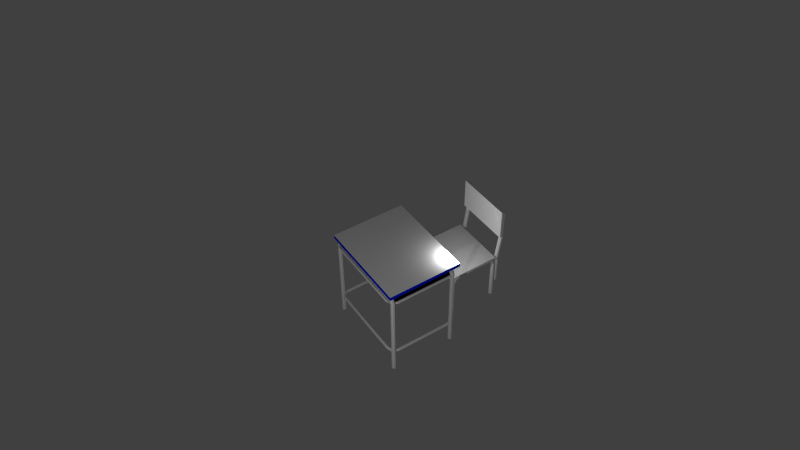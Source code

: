 # Source: CarteraCadera.blend  (saved by Blender 2.79.0; exported with 4.5.12 LTS)
import bpy
from mathutils import Matrix  # noqa: F401  (used for matrix-valued properties, if any)

bpy.ops.wm.read_factory_settings(use_empty=True)
scene = bpy.context.scene
scene.name = 'Scene'

# ---- collections
col_collection_1 = bpy.data.collections.new('Collection 1'); scene.collection.children.link(col_collection_1)

# ---- materials (node trees are filled in below, after node groups)
mat_material_007 = bpy.data.materials.new('Material.007')
mat_material_007.alpha_threshold = 0.0
mat_material_007.use_transparent_shadow = False
mat_material_007.roughness = 0.5
mat_material = bpy.data.materials.new('Material')
mat_material.alpha_threshold = 0.0
mat_material.use_transparent_shadow = False
mat_material.roughness = 0.5
mat_material.specular_intensity = 1.0
mat_material_005 = bpy.data.materials.new('Material.005')
mat_material_005.alpha_threshold = 0.0
mat_material_005.use_transparent_shadow = False
mat_material_005.roughness = 0.5
mat_material_003 = bpy.data.materials.new('Material.003')
mat_material_003.alpha_threshold = 0.0
mat_material_003.use_transparent_shadow = False
mat_material_003.diffuse_color = (0.0, 0.0136, 0.8, 1.0)
mat_material_003.roughness = 0.5
mat_material_003.specular_intensity = 0.0274
mat_material_002 = bpy.data.materials.new('Material.002')
mat_material_002.alpha_threshold = 0.0
mat_material_002.use_transparent_shadow = False
mat_material_002.diffuse_color = (1.0, 1.0, 1.0, 1.0)
mat_material_002.roughness = 0.5
mat_material_002.specular_intensity = 0.06164
mat_material_004 = bpy.data.materials.new('Material.004')
mat_material_004.alpha_threshold = 0.0
mat_material_004.use_transparent_shadow = False
mat_material_004.roughness = 0.5
mat_material_001 = bpy.data.materials.new('Material.001')
mat_material_001.alpha_threshold = 0.0
mat_material_001.use_transparent_shadow = False
mat_material_001.roughness = 0.5

# ---- material node trees

# ---- world
world_world = bpy.data.worlds.new('World'); scene.world = world_world
world_world.color = (0.05088, 0.05088, 0.05088)
world_world.use_sun_shadow = False
world_world.sun_shadow_jitter_overblur = 0.0
world_world.cycles.sampling_method = 'NONE'
world_world.cycles.sample_map_resolution = 256

# ---- cameras
cam_camera = bpy.data.cameras.new('Camera')
cam_camera.clip_end = 100.0
cam_camera.lens = 37.62
cam_camera.sensor_width = 32.29
cam_camera.sensor_height = 18.0
cam_camera.ortho_scale = 7.314
cam_camera.dof.focus_distance = 0.0
cam_camera.dof.aperture_fstop = 128.0

# ---- lights
light_point_001 = bpy.data.lights.new('Point.001', 'POINT')
light_point_001.transmission_factor = 0.0
light_point_001.energy = 100.0
light_point_001.shadow_buffer_clip_start = 0.5
light_point_001.shadow_soft_size = 0.1
light_point_001.shadow_maximum_resolution = 0.006
light_point_001.use_absolute_resolution = True
light_point = bpy.data.lights.new('Point', 'POINT')
light_point.transmission_factor = 0.0
light_point.energy = 1000.0
light_point.shadow_buffer_clip_start = 0.5
light_point.shadow_soft_size = 0.1
light_point.shadow_maximum_resolution = 0.006
light_point.use_absolute_resolution = True
light_point.cycles.use_multiple_importance_sampling = False

# ---- meshes
me_cube_006 = bpy.data.meshes.new('Cube.006')
me_cube_006.from_pydata([(1.796, -2.222, 2.625), (1.845, -2.173, 2.625), (1.845, -2.103, 2.625), (1.796, -2.054, 2.625), (1.726, -2.054, 2.625), (1.677, -2.103, 2.625), (1.726, -2.222, 2.625), (1.677, -2.173, 2.625), (-2.086, -2.103, -1.234), (-2.135, -2.054, -1.234), (-2.086, -2.173, -1.234), (-2.135, -2.222, -1.234), (-2.204, -2.222, -1.234), (-2.254, -2.173, -1.234), (-2.254, -2.103, -1.234), (-2.204, -2.054, -1.234), (1.796, -2.222, -1.234), (1.845, -2.173, -1.234), (1.845, -2.103, -1.234), (1.796, -2.054, -1.234), (1.726, -2.054, -1.234), (1.677, -2.103, -1.234), (1.726, -2.222, -1.234), (1.677, -2.173, -1.234), (-2.086, -2.103, 2.625), (-2.135, -2.054, 2.625), (-2.086, -2.173, 2.625), (-2.135, -2.222, 2.625), (-2.204, -2.222, 2.625), (-2.254, -2.173, 2.625), (-2.254, -2.103, 2.625), (-2.204, -2.054, 2.625), (-2.005, -2.103, 2.766), (-2.039, -2.054, 2.802), (-2.005, -2.173, 2.766), (-2.039, -2.222, 2.802), (-2.086, -2.222, 2.852), (-2.12, -2.173, 2.888), (-2.12, -2.103, 2.888), (-2.086, -2.054, 2.852), (-1.83, -2.103, 2.813), (-1.83, -2.054, 2.862), (-1.83, -2.173, 2.813), (-1.83, -2.222, 2.862), (-1.83, -2.222, 2.932), (-1.83, -2.173, 2.981), (-1.83, -2.103, 2.981), (-1.83, -2.054, 2.932), (1.596, -2.173, 2.766), (1.63, -2.222, 2.802), (1.596, -2.103, 2.766), (1.63, -2.054, 2.802), (1.678, -2.054, 2.852), (1.711, -2.103, 2.888), (1.711, -2.173, 2.888), (1.678, -2.222, 2.852), (1.421, -2.173, 2.813), (1.421, -2.222, 2.862), (1.421, -2.103, 2.813), (1.421, -2.054, 2.862), (1.421, -2.054, 2.932), (1.421, -2.103, 2.981), (1.421, -2.173, 2.981), (1.421, -2.222, 2.932), (1.421, -5.062, -0.3216), (1.421, -5.099, -0.2846), (1.421, -5.099, -0.2322), (1.421, -5.062, -0.1951), (1.421, -5.01, -0.1951), (1.421, -4.973, -0.2322), (1.421, -5.01, -0.3216), (1.421, -4.973, -0.2846), (1.672, -4.985, -0.3216), (1.697, -5.012, -0.2846), (1.697, -5.012, -0.2322), (1.672, -4.985, -0.1951), (1.636, -4.947, -0.1951), (1.611, -4.92, -0.2322), (1.636, -4.947, -0.3216), (1.611, -4.92, -0.2846), (-1.83, -5.062, -0.1951), (-1.83, -5.099, -0.2322), (-1.83, -5.099, -0.2846), (-1.83, -5.062, -0.3216), (-1.83, -5.01, -0.3216), (-1.83, -4.973, -0.2846), (-1.83, -5.01, -0.1951), (-1.83, -4.973, -0.2322), (-2.08, -4.985, -0.1951), (-2.106, -5.012, -0.2322), (-2.106, -5.012, -0.2846), (-2.08, -4.985, -0.3216), (-2.045, -4.947, -0.3216), (-2.019, -4.92, -0.2846), (-2.045, -4.947, -0.1951), (-2.019, -4.92, -0.2322), (-2.196, -4.763, -0.1951), (-2.233, -4.763, -0.2322), (-2.233, -4.763, -0.2846), (-2.196, -4.763, -0.3216), (-2.143, -4.763, -0.3216), (-2.106, -4.763, -0.2846), (-2.143, -4.763, -0.1951), (-2.106, -4.763, -0.2322), (1.698, -2.135, -0.2846), (1.735, -2.135, -0.3217), (1.698, -2.135, -0.2322), (1.735, -2.135, -0.1952), (1.787, -2.135, -0.1951), (1.824, -2.135, -0.2322), (1.824, -2.135, -0.2846), (1.787, -2.135, -0.3217), (-2.196, -2.135, -0.1951), (-2.233, -2.135, -0.2322), (-2.233, -2.135, -0.2846), (-2.196, -2.135, -0.3216), (-2.143, -2.135, -0.3216), (-2.106, -2.135, -0.2846), (-2.143, -2.135, -0.1951), (-2.106, -2.135, -0.2322), (1.698, -4.763, -0.2846), (1.735, -4.763, -0.3216), (1.698, -4.763, -0.2322), (1.735, -4.763, -0.1951), (1.787, -4.763, -0.1951), (1.824, -4.763, -0.2322), (1.824, -4.763, -0.2846), (1.787, -4.763, -0.3216), (1.796, -5.046, 2.625), (1.845, -4.997, 2.625), (1.845, -4.927, 2.625), (1.796, -4.878, 2.625), (1.726, -4.878, 2.625), (1.677, -4.927, 2.625), (1.726, -5.046, 2.625), (1.677, -4.997, 2.625), (-2.086, -4.927, -1.234), (-2.135, -4.878, -1.234), (-2.086, -4.997, -1.234), (-2.135, -5.046, -1.234), (-2.204, -5.046, -1.234), (-2.254, -4.997, -1.234), (-2.254, -4.927, -1.234), (-2.204, -4.878, -1.234), (1.796, -5.046, -1.234), (1.845, -4.997, -1.234), (1.845, -4.927, -1.234), (1.796, -4.878, -1.234), (1.726, -4.878, -1.234), (1.677, -4.927, -1.234), (1.726, -5.046, -1.234), (1.677, -4.997, -1.234), (-2.086, -4.927, 2.625), (-2.135, -4.878, 2.625), (-2.086, -4.997, 2.625), (-2.135, -5.046, 2.625), (-2.204, -5.046, 2.625), (-2.254, -4.997, 2.625), (-2.254, -4.927, 2.625), (-2.204, -4.878, 2.625), (-2.005, -4.927, 2.766), (-2.039, -4.878, 2.802), (-2.005, -4.997, 2.766), (-2.039, -5.046, 2.802), (-2.086, -5.046, 2.852), (-2.12, -4.997, 2.888), (-2.12, -4.927, 2.888), (-2.086, -4.878, 2.852), (-1.83, -4.927, 2.813), (-1.83, -4.878, 2.862), (-1.83, -4.997, 2.813), (-1.83, -5.046, 2.862), (-1.83, -5.046, 2.932), (-1.83, -4.997, 2.981), (-1.83, -4.927, 2.981), (-1.83, -4.878, 2.932), (1.596, -4.997, 2.766), (1.63, -5.046, 2.802), (1.596, -4.927, 2.766), (1.63, -4.878, 2.802), (1.678, -4.878, 2.852), (1.711, -4.927, 2.888), (1.711, -4.997, 2.888), (1.678, -5.046, 2.852), (1.421, -4.997, 2.813), (1.421, -5.046, 2.862), (1.421, -4.927, 2.813), (1.421, -4.878, 2.862), (1.421, -4.878, 2.932), (1.421, -4.927, 2.981), (1.421, -4.997, 2.981), (1.421, -5.046, 2.932), (-2.121, -2.135, 2.576), (-2.149, -2.135, 2.604), (-2.121, -2.135, 2.535), (-2.149, -2.135, 2.507), (-2.19, -2.135, 2.507), (-2.218, -2.135, 2.535), (-2.218, -2.135, 2.576), (-2.19, -2.135, 2.604), (1.781, -2.135, 2.507), (1.81, -2.135, 2.535), (1.81, -2.135, 2.576), (1.781, -2.135, 2.604), (1.741, -2.135, 2.604), (1.712, -2.135, 2.576), (1.741, -2.135, 2.507), (1.712, -2.135, 2.535)], [], [(5, 7, 48, 50), (8, 10, 11, 12, 13, 14, 15, 9), (23, 21, 20, 19, 18, 17, 16, 22), (26, 24, 32, 34), (12, 11, 27, 28), (9, 15, 31, 25), (23, 22, 6, 7), (18, 19, 3, 2), (17, 18, 2, 1), (11, 10, 26, 27), (15, 14, 30, 31), (21, 23, 7, 5), (16, 17, 1, 0), (20, 21, 5, 4), (10, 8, 24, 26), (14, 13, 29, 30), (13, 12, 28, 29), (22, 16, 0, 6), (19, 20, 4, 3), (8, 9, 25, 24), (32, 33, 41, 40), (31, 30, 38, 39), (27, 26, 34, 35), (25, 31, 39, 33), (28, 27, 35, 36), (29, 28, 36, 37), (24, 25, 33, 32), (30, 29, 37, 38), (38, 37, 45, 46), (34, 32, 40, 42), (39, 38, 46, 47), (35, 34, 42, 43), (33, 39, 47, 41), (36, 35, 43, 44), (37, 36, 44, 45), (48, 49, 57, 56), (0, 1, 54, 55), (4, 5, 50, 51), (6, 0, 55, 49), (3, 4, 51, 52), (2, 3, 52, 53), (7, 6, 49, 48), (1, 2, 53, 54), (54, 53, 61, 62), (50, 48, 56, 58), (55, 54, 62, 63), (51, 50, 58, 59), (49, 55, 63, 57), (52, 51, 59, 60), (53, 52, 60, 61), (63, 44, 43, 57), (63, 62, 45, 44), (42, 56, 57, 43), (41, 59, 58, 40), (47, 60, 59, 41), (60, 47, 46, 61), (61, 46, 45, 62), (40, 58, 56, 42), (77, 79, 71, 69), (125, 124, 75, 74), (94, 88, 80, 86), (92, 93, 85, 84), (127, 126, 73, 72), (121, 127, 72, 78), (126, 125, 74, 73), (64, 83, 84, 70), (85, 71, 70, 84), (123, 122, 77, 76), (91, 92, 84, 83), (72, 73, 65, 64), (66, 81, 82, 65), (76, 77, 69, 68), (120, 121, 78, 79), (90, 91, 83, 82), (79, 78, 70, 71), (80, 67, 68, 86), (75, 76, 68, 67), (124, 123, 76, 75), (100, 101, 93, 92), (99, 100, 92, 91), (89, 90, 82, 81), (93, 95, 87, 85), (97, 98, 90, 89), (103, 102, 94, 95), (88, 89, 81, 80), (98, 99, 91, 90), (105, 111, 127, 121), (102, 96, 88, 94), (114, 115, 99, 98), (95, 94, 86, 87), (96, 97, 89, 88), (119, 118, 102, 103), (108, 107, 123, 124), (104, 105, 121, 120), (87, 69, 71, 85), (78, 72, 64, 70), (67, 80, 81, 66), (74, 75, 67, 66), (64, 65, 82, 83), (73, 74, 66, 65), (86, 68, 69, 87), (119, 117, 116, 115, 114, 113, 112, 118), (109, 108, 124, 125), (122, 120, 79, 77), (115, 116, 100, 99), (118, 112, 96, 102), (101, 103, 95, 93), (104, 106, 107, 108, 109, 110, 111, 105), (106, 104, 120, 122), (112, 113, 97, 96), (111, 110, 126, 127), (117, 119, 103, 101), (107, 106, 122, 123), (110, 109, 125, 126), (116, 117, 101, 100), (113, 114, 98, 97), (133, 135, 176, 178), (136, 138, 139, 140, 141, 142, 143, 137), (151, 149, 148, 147, 146, 145, 144, 150), (154, 152, 160, 162), (140, 139, 155, 156), (137, 143, 159, 153), (151, 150, 134, 135), (146, 147, 131, 130), (145, 146, 130, 129), (139, 138, 154, 155), (143, 142, 158, 159), (149, 151, 135, 133), (144, 145, 129, 128), (148, 149, 133, 132), (138, 136, 152, 154), (142, 141, 157, 158), (141, 140, 156, 157), (150, 144, 128, 134), (147, 148, 132, 131), (136, 137, 153, 152), (160, 161, 169, 168), (159, 158, 166, 167), (155, 154, 162, 163), (153, 159, 167, 161), (156, 155, 163, 164), (157, 156, 164, 165), (152, 153, 161, 160), (158, 157, 165, 166), (166, 165, 173, 174), (162, 160, 168, 170), (167, 166, 174, 175), (163, 162, 170, 171), (161, 167, 175, 169), (164, 163, 171, 172), (165, 164, 172, 173), (176, 177, 185, 184), (128, 129, 182, 183), (132, 133, 178, 179), (134, 128, 183, 177), (131, 132, 179, 180), (130, 131, 180, 181), (135, 134, 177, 176), (129, 130, 181, 182), (182, 181, 189, 190), (178, 176, 184, 186), (183, 182, 190, 191), (179, 178, 186, 187), (177, 183, 191, 185), (180, 179, 187, 188), (181, 180, 188, 189), (191, 172, 171, 185), (191, 190, 173, 172), (170, 184, 185, 171), (169, 187, 186, 168), (175, 188, 187, 169), (188, 175, 174, 189), (189, 174, 173, 190), (168, 186, 184, 170), (192, 194, 195, 196, 197, 198, 199, 193), (207, 205, 204, 203, 202, 201, 200, 206)])
me_cube_006.polygons.foreach_set('material_index', [1, 1, 1, 1, 1, 1, 1, 1, 1, 1, 1, 1, 1, 1, 1, 1, 1, 1, 1, 1, 1, 1, 1, 1, 1, 1, 1, 1, 1, 1, 1, 1, 1, 1, 1, 1, 1, 1, 1, 1, 1, 1, 1, 1, 1, 1, 1, 1, 1, 1, 1, 1, 1, 1, 1, 1, 1, 1, 1, 1, 1, 1, 1, 1, 1, 1, 1, 1, 1, 1, 1, 1, 1, 1, 1, 1, 1, 1, 1, 1, 1, 1, 1, 1, 1, 1, 1, 1, 1, 1, 1, 1, 1, 1, 1, 1, 1, 1, 1, 1, 1, 1, 1, 1, 1, 1, 1, 1, 1, 1, 1, 1, 1, 1, 1, 1, 1, 1, 1, 1, 1, 1, 1, 1, 1, 1, 1, 1, 1, 1, 1, 1, 1, 1, 1, 1, 1, 1, 1, 1, 1, 1, 1, 1, 1, 1, 1, 1, 1, 1, 1, 1, 1, 1, 1, 1, 1, 1, 1, 1, 1, 1, 1, 1, 1, 1, 1, 1, 1, 1, 1, 1, 1, 1, 1, 1])
_uv = me_cube_006.uv_layers.new(name='UVMap')
_uv.uv.foreach_set('vector', [6.1, 53.75, 6.1, 57.27, -2.108, 57.27, -2.108, 53.75, -41.24, -13.27, -41.24, -9.75, -43.73, -7.264, -47.25, -7.264, -49.73, -9.75, -49.73, -13.27, -47.25, -15.75, -43.73, -15.75, -65.57, -7.264, -68.06, -9.75, -68.06, -13.27, -65.57, -15.75, -62.05, -15.75, -59.57, -13.27, -59.57, -9.75, -62.05, -7.264, 4.469, 16.29, 7.984, 16.29, 7.984, 24.49, 4.469, 24.49, -89.79, -15.75, -86.27, -15.75, -86.27, 179.2, -89.79, 179.2, -102.4, -15.75, -98.85, -15.75, -98.85, 179.2, -102.4, 179.2, -182.0, -15.75, -178.5, -15.75, -178.5, 179.2, -182.0, 179.2, -169.4, -15.75, -165.9, -15.75, -165.9, 179.2, -169.4, 179.2, -186.2, -15.75, -182.7, -15.75, -182.7, 179.2, -186.2, 179.2, -119.1, -15.75, -115.6, -15.75, -115.6, 179.2, -119.1, 179.2, -152.7, -15.75, -149.1, -15.75, -149.1, 179.2, -152.7, 179.2, -98.17, -15.75, -94.66, -15.75, -94.66, 179.2, -98.17, 179.2, 162.6, -198.2, 166.1, -198.2, 166.0, -3.204, 162.5, -3.205, -165.2, -15.75, -161.7, -15.75, -161.7, 179.2, -165.2, 179.2, -85.6, -15.75, -82.08, -15.75, -82.08, 179.2, -85.6, 179.2, -161.0, -15.75, -157.5, -15.75, -157.5, 179.2, -161.0, 179.2, 175.2, -198.2, 178.7, -198.2, 178.7, -3.205, 175.2, -3.205, 166.8, -198.2, 170.4, -198.2, 170.3, -3.222, 166.8, -3.223, 183.6, -198.2, 187.1, -198.2, 187.1, -3.215, 183.6, -3.215, -127.5, -15.75, -124.0, -15.75, -124.0, 179.2, -127.5, 179.2, -54.75, 31.05, -55.88, 27.72, -44.88, 27.72, -45.57, 31.17, -4.726, -2.222, -1.395, -3.345, -1.395, 11.58, -4.807, 10.73, -76.63, 37.32, -73.32, 38.51, -73.2, 46.71, -76.63, 47.49, -60.77, 14.73, -57.65, 13.12, -57.65, 26.07, -60.97, 24.9, -73.13, 13.12, -70.01, 14.73, -69.81, 24.9, -73.13, 26.07, -73.13, -2.481, -69.8, -1.358, -69.72, 11.6, -73.13, 12.44, -6.471, 31.1, -3.161, 29.92, -3.161, 40.09, -6.589, 39.31, -0.7196, -3.345, 2.796, -3.345, 2.796, 11.58, -0.7196, 11.58, -40.57, -8.045, -40.57, -11.56, -25.17, -11.56, -25.17, -8.045, -40.57, 44.41, -40.57, 40.9, -31.4, 40.9, -31.4, 44.41, -39.5, -4.021, -40.57, -7.37, -25.17, -7.37, -25.92, -3.937, 0.9899, 30.55, 2.12, 27.22, 11.29, 27.11, 11.99, 30.55, -22.95, 16.02, -24.49, 12.86, -10.92, 12.86, -11.96, 16.22, -24.49, 4.12, -22.95, 0.9607, -11.96, 0.7631, -10.92, 4.12, -24.49, -4.02, -23.42, -7.369, -9.848, -7.453, -9.091, -4.02, -46.01, 23.72, -44.88, 27.04, -55.88, 27.04, -55.18, 23.6, -40.49, -2.139, -37.16, -3.262, -37.16, 11.66, -40.57, 10.82, -72.52, 37.32, -69.21, 38.51, -69.1, 46.71, -72.52, 47.49, -6.394, 17.9, -3.273, 16.29, -3.273, 29.24, -6.589, 28.07, -77.22, 13.12, -74.1, 14.73, -73.9, 24.9, -77.22, 26.07, -69.04, -2.481, -65.71, -1.358, -65.63, 11.6, -69.04, 12.44, -60.85, 27.93, -57.54, 26.75, -57.54, 36.92, -60.97, 36.14, 3.471, -3.345, 6.986, -3.345, 6.986, 11.58, 3.471, 11.58, 6.986, -15.75, 6.986, -12.24, -8.415, -12.24, -8.415, -15.75, -57.54, 41.79, -57.54, 45.3, -66.71, 45.3, -66.71, 41.79, -62.89, -6.505, -61.82, -3.156, -77.22, -3.156, -76.46, -6.589, -29.57, 26.28, -30.7, 29.61, -39.88, 29.72, -40.57, 26.28, -12.46, 9.026, -10.92, 12.19, -24.49, 12.19, -23.45, 8.828, -26.99, 12.34, -28.54, 15.5, -39.53, 15.69, -40.57, 12.34, -9.091, -3.345, -10.16, 0.004042, -23.74, 0.08786, -24.49, -3.345, 177.1, 63.06, 12.86, 63.06, 12.86, 59.54, 177.1, 59.54, 177.1, 26.02, 177.1, 29.54, 12.86, 29.53, 12.86, 26.02, 12.86, 21.83, 177.1, 21.83, 177.1, 25.34, 12.86, 25.34, 12.86, 46.97, 177.1, 46.97, 177.1, 50.49, 12.86, 50.49, 12.86, 51.16, 177.1, 51.16, 177.1, 54.68, 12.86, 54.68, 177.1, 37.92, 12.86, 37.92, 12.86, 34.4, 177.1, 34.4, 177.1, 16.96, 12.86, 16.96, 12.86, 13.45, 177.1, 13.45, 12.86, 5.067, 177.1, 5.067, 177.1, 8.582, 12.86, 8.582, -45.94, 60.42, -45.94, 63.07, -55.88, 63.07, -55.88, 60.42, 11.99, 31.23, 11.13, 33.73, -1.477, 33.8, -2.108, 31.23, -39.4, 36.9, -40.57, 34.52, -27.31, 34.52, -28.09, 37.05, -55.88, 51.2, -55.03, 48.69, -45.09, 48.61, -44.56, 51.2, -42.63, 31.91, -41.78, 34.41, -55.88, 34.41, -55.25, 31.84, -13.1, 40.7, -11.88, 43.05, -24.49, 43.05, -23.62, 40.55, -10.4, 23.48, -10.4, 26.12, -24.49, 26.12, -24.49, 23.48, 170.7, 81.79, 12.86, 81.58, 12.86, 78.83, 170.7, 79.03, 12.86, 75.19, 170.7, 75.4, 170.7, 78.15, 12.86, 77.95, -13.98, 55.04, -14.86, 57.54, -23.9, 57.62, -24.49, 55.04, -76.63, 36.64, -75.46, 34.27, -64.15, 34.12, -63.37, 36.64, -42.06, 20.4, -41.24, 22.92, -55.88, 22.92, -55.31, 20.34, 170.7, 70.88, 12.86, 70.68, 12.86, 67.92, 170.7, 68.13, -13.18, 49.11, -14.03, 51.62, -23.97, 51.71, -24.49, 49.11, -46.25, 54.62, -45.36, 57.12, -55.88, 57.12, -55.28, 54.54, -24.49, 22.8, -23.68, 20.28, -10.42, 20.22, -9.861, 22.8, -62.06, 48.25, -61.21, 50.76, -72.52, 50.76, -72.0, 48.17, 12.86, 82.46, 170.7, 82.47, 170.7, 85.22, 12.86, 85.22, 11.15, 34.47, 9.984, 36.85, -1.329, 37.0, -2.108, 34.47, -11.88, 37.37, -13.1, 39.72, -23.62, 39.87, -24.49, 37.37, -2.786, 55.04, -3.674, 57.54, -12.71, 57.62, -13.3, 55.04, 10.5, 37.68, 9.28, 40.03, -1.234, 40.18, -2.108, 37.68, -40.57, 19.02, -40.57, 16.37, -25.94, 16.37, -25.94, 19.02, -40.57, 61.72, -40.57, 59.07, -30.63, 59.07, -30.63, 61.72, -26.48, 22.95, -26.48, 25.6, -40.57, 25.6, -40.57, 22.95, -30.94, 55.9, -30.05, 58.39, -40.57, 58.39, -39.98, 55.81, -39.76, 22.21, -40.57, 19.69, -25.94, 19.69, -26.5, 22.28, -62.53, 30.87, -63.39, 33.38, -76.0, 33.44, -76.63, 30.87, 145.6, 122.8, 145.6, 125.4, 12.86, 125.4, 12.86, 122.8, -29.18, 37.87, -27.96, 40.22, -40.57, 40.22, -39.7, 37.72, 145.6, 116.1, 145.6, 118.8, 12.86, 118.8, 12.86, 116.1, -1.262, 50.27, -2.108, 47.76, 9.205, 47.76, 8.679, 50.36, -11.25, 30.99, -10.4, 33.49, -24.49, 33.49, -23.86, 30.92, 145.6, 136.1, 145.6, 138.7, 12.86, 138.7, 12.86, 136.1, 145.6, 99.51, 145.6, 102.2, 12.86, 102.2, 12.86, 99.51, 145.6, 102.8, 145.6, 105.5, 12.86, 105.5, 12.86, 102.8, 12.86, 89.33, 170.7, 89.33, 170.7, 92.08, 12.86, 92.08, -12.4, 34.32, -11.24, 36.7, -24.49, 36.7, -23.71, 34.17, 170.7, 74.52, 12.86, 74.31, 12.86, 71.56, 170.7, 71.76, -41.24, 17.07, -42.06, 19.59, -55.31, 19.66, -55.88, 17.07, 170.7, 92.76, 170.7, 95.51, 12.86, 95.51, 12.86, 92.76, -9.861, 16.89, -9.861, 19.54, -24.49, 19.54, -24.49, 16.89, 12.86, 85.9, 170.7, 85.9, 170.7, 88.65, 12.86, 88.65, 1.922, 16.29, 3.794, 18.16, 3.794, 20.81, 1.922, 22.68, -0.7257, 22.68, -2.598, 20.81, -2.598, 18.16, -0.7257, 16.29, 145.6, 126.1, 145.6, 128.7, 12.86, 128.7, 12.86, 126.1, -3.247, 63.53, -3.247, 66.18, -12.28, 66.18, -12.28, 63.53, 145.6, 132.7, 145.6, 135.4, 12.86, 135.4, 12.86, 132.7, 145.6, 146.0, 145.6, 148.7, 12.86, 148.7, 12.86, 146.0, -31.53, 65.0, -31.53, 67.65, -40.57, 67.65, -40.57, 65.0, -57.05, 2.038, -57.05, -0.609, -55.18, -2.481, -52.53, -2.481, -50.66, -0.609, -50.66, 2.038, -52.53, 3.91, -55.18, 3.91, 145.6, 119.5, 145.6, 122.1, 12.86, 122.1, 12.86, 119.5, 145.6, 142.7, 145.6, 145.4, 12.86, 145.4, 12.86, 142.7, 145.6, 106.2, 145.6, 108.8, 12.86, 108.8, 12.86, 106.2, 145.6, 129.4, 145.6, 132.1, 12.86, 132.1, 12.86, 129.4, 145.6, 109.5, 145.6, 112.1, 12.86, 112.1, 12.86, 109.5, 145.6, 112.8, 145.6, 115.5, 12.86, 115.5, 12.86, 112.8, 145.6, 96.19, 145.6, 98.84, 12.86, 98.84, 12.86, 96.19, 145.6, 139.4, 145.6, 142.0, 12.86, 142.0, 12.86, 139.4, -64.32, 54.1, -64.32, 57.61, -72.52, 57.61, -72.52, 54.1, -50.41, -13.27, -50.41, -9.75, -52.89, -7.264, -56.41, -7.264, -58.89, -9.75, -58.89, -13.27, -56.41, -15.75, -52.89, -15.75, -77.22, -9.75, -77.22, -13.27, -74.73, -15.75, -71.22, -15.75, -68.73, -13.27, -68.73, -9.75, -71.22, -7.264, -74.73, -7.264, -6.589, 40.76, -3.074, 40.76, -3.074, 48.97, -6.589, 48.97, -106.6, -15.75, -103.0, -15.75, -103.0, 179.2, -106.6, 179.2, -93.98, -15.75, -90.47, -15.75, -90.47, 179.2, -93.98, 179.2, -156.8, -15.75, -153.3, -15.75, -153.3, 179.2, -156.8, 179.2, -140.1, -15.75, -136.6, -15.75, -136.6, 179.2, -140.1, 179.2, 179.4, -198.2, 182.9, -198.2, 182.9, -3.215, 179.4, -3.215, -135.9, -15.75, -132.4, -15.75, -132.4, 179.2, -135.9, 179.2, -131.7, -15.75, -128.2, -15.75, -128.2, 179.2, -131.7, 179.2, -81.41, -15.75, -77.89, -15.75, -77.89, 179.2, -81.41, 179.2, 171.0, -198.2, 174.5, -198.2, 174.5, -3.205, 171.0, -3.205, -144.3, -15.75, -140.8, -15.75, -140.8, 179.2, -144.3, 179.2, -110.7, -15.75, -107.2, -15.75, -107.2, 179.2, -110.7, 179.2, -114.9, -15.75, -111.4, -15.75, -111.4, 179.2, -114.9, 179.2, -148.5, -15.75, -144.9, -15.75, -144.9, 179.2, -148.5, 179.2, -177.8, -15.75, -174.3, -15.75, -174.3, 179.2, -177.8, 179.2, -173.6, -15.75, -170.1, -15.75, -170.1, 179.2, -173.6, 179.2, -123.3, -15.75, -119.8, -15.75, -119.8, 179.2, -123.3, 179.2, -55.92, 7.915, -57.05, 4.586, -46.06, 4.586, -46.75, 8.032, -32.31, -2.139, -28.98, -3.262, -28.98, 11.66, -32.4, 10.82, -51.77, 35.09, -48.46, 36.27, -48.35, 44.48, -51.77, 45.26, -68.75, 14.73, -65.63, 13.12, -65.63, 26.07, -68.95, 24.9, -64.96, 13.12, -61.83, 14.73, -61.64, 24.9, -64.96, 26.07, -77.22, -2.481, -73.89, -1.358, -73.81, 11.6, -77.22, 12.44, -55.76, 36.27, -52.45, 35.09, -52.45, 45.26, -55.88, 44.48, -44.76, -6.589, -41.24, -6.589, -41.24, 8.335, -44.76, 8.335, -40.57, -12.24, -40.57, -15.75, -25.17, -15.75, -25.17, -12.24, -66.71, 41.11, -66.71, 37.59, -57.54, 37.59, -57.54, 41.11, -23.42, -8.212, -24.49, -11.56, -9.091, -11.56, -9.848, -8.128, -40.57, 33.84, -39.44, 30.51, -30.27, 30.4, -29.57, 33.84, -53.28, 16.2, -54.82, 13.04, -41.24, 13.04, -42.29, 16.4, -24.49, 8.153, -22.95, 4.993, -11.96, 4.796, -10.92, 8.153, -8.415, -4.02, -7.346, -7.369, 6.229, -7.453, 6.986, -4.02, -14.63, 26.92, -13.5, 30.25, -24.49, 30.25, -23.8, 26.8, -36.4, -2.139, -33.07, -3.262, -33.07, 11.66, -36.48, 10.82, -47.67, 35.09, -44.36, 36.27, -44.24, 44.48, -47.67, 45.26, 8.864, 15.09, 11.99, 13.48, 11.99, 26.43, 8.669, 25.26, 8.669, -0.1523, 11.79, 1.465, 11.99, 11.63, 8.669, 12.8, -61.14, -2.481, -57.81, -1.358, -57.73, 11.6, -61.14, 12.44, -10.12, 1.948, -6.814, 0.7631, -6.814, 10.94, -10.24, 10.16, 8.669, -15.75, 12.18, -15.75, 12.18, -0.8276, 8.669, -0.8275, -9.091, -15.75, -9.091, -12.24, -24.49, -12.24, -24.49, -15.75, 7.066, 40.85, 7.066, 44.37, -2.108, 44.37, -2.108, 40.85, -46.81, -6.505, -45.74, -3.156, -61.14, -3.156, -60.38, -6.589, -65.63, 26.75, -66.76, 30.08, -75.93, 30.19, -76.63, 26.75, -42.79, 9.207, -41.24, 12.37, -54.82, 12.37, -53.78, 9.01, 6.986, 12.25, 5.445, 15.41, -5.548, 15.61, -6.589, 12.25, 6.986, -11.56, 5.917, -8.212, -7.658, -8.128, -8.415, -11.56, 177.1, 67.25, 12.86, 67.25, 12.86, 63.73, 177.1, 63.73, 177.1, 30.21, 177.1, 33.73, 12.86, 33.73, 12.86, 30.21, 12.86, 17.64, 177.1, 17.64, 177.1, 21.15, 12.86, 21.15, 12.86, 42.78, 177.1, 42.78, 177.1, 46.3, 12.86, 46.3, 12.86, 55.35, 177.1, 55.35, 177.1, 58.87, 12.86, 58.87, 177.1, 42.11, 12.86, 42.11, 12.86, 38.59, 177.1, 38.59, 177.1, 12.77, 12.86, 12.77, 12.86, 9.258, 177.1, 9.258, 12.86, 0.8765, 177.1, 0.8761, 177.1, 4.392, 12.86, 4.392, 2.826, 67.3, 2.826, 69.34, 1.381, 70.79, -0.663, 70.79, -2.108, 69.34, -2.108, 67.3, -0.663, 65.85, 1.381, 65.85, -29.41, 69.93, -30.86, 68.49, -30.86, 66.44, -29.41, 65.0, -27.37, 65.0, -25.92, 66.44, -25.92, 68.49, -27.37, 69.93])
me_cube_006.materials.append(mat_material_007)
me_cube_006.materials.append(mat_material)
me_cube_006.use_remesh_preserve_volume = False
me_cube_006.use_remesh_preserve_attributes = False
me_cube_006.use_mirror_vertex_groups = False
me_cube_006.update()
me_cube_005 = bpy.data.meshes.new('Cube.005')
me_cube_005.from_pydata([(1.781, -4.763, 2.507), (1.81, -4.763, 2.535), (1.81, -4.763, 2.576), (1.781, -4.763, 2.604), (1.741, -4.763, 2.604), (1.712, -4.763, 2.576), (1.741, -4.763, 2.507), (1.712, -4.763, 2.535), (-2.121, -2.135, 2.576), (-2.149, -2.135, 2.604), (-2.121, -2.135, 2.535), (-2.149, -2.135, 2.507), (-2.19, -2.135, 2.507), (-2.218, -2.135, 2.535), (-2.218, -2.135, 2.576), (-2.19, -2.135, 2.604), (1.781, -2.135, 2.507), (1.81, -2.135, 2.535), (1.81, -2.135, 2.576), (1.781, -2.135, 2.604), (1.741, -2.135, 2.604), (1.712, -2.135, 2.576), (1.741, -2.135, 2.507), (1.712, -2.135, 2.535), (-2.121, -4.763, 2.576), (-2.149, -4.763, 2.604), (-2.121, -4.763, 2.535), (-2.149, -4.763, 2.507), (-2.19, -4.763, 2.507), (-2.218, -4.763, 2.535), (-2.218, -4.763, 2.576), (-2.19, -4.763, 2.604), (-2.029, -4.93, 2.576), (-2.049, -4.951, 2.604), (-2.029, -4.93, 2.535), (-2.049, -4.951, 2.507), (-2.076, -4.98, 2.507), (-2.096, -5.001, 2.535), (-2.096, -5.001, 2.576), (-2.076, -4.98, 2.604), (-1.83, -4.987, 2.576), (-1.83, -5.016, 2.604), (-1.83, -4.987, 2.535), (-1.83, -5.016, 2.507), (-1.83, -5.056, 2.507), (-1.83, -5.085, 2.535), (-1.83, -5.085, 2.576), (-1.83, -5.056, 2.604), (1.62, -4.93, 2.535), (1.64, -4.951, 2.507), (1.62, -4.93, 2.576), (1.64, -4.951, 2.604), (1.668, -4.98, 2.604), (1.687, -5.001, 2.576), (1.687, -5.001, 2.535), (1.668, -4.98, 2.507), (1.421, -4.987, 2.535), (1.421, -5.016, 2.507), (1.421, -4.987, 2.576), (1.421, -5.016, 2.604), (1.421, -5.056, 2.604), (1.421, -5.085, 2.576), (1.421, -5.085, 2.535), (1.421, -5.056, 2.507)], [], [(5, 7, 48, 50), (26, 24, 32, 34), (12, 11, 27, 28), (9, 15, 31, 25), (23, 22, 6, 7), (18, 19, 3, 2), (17, 18, 2, 1), (11, 10, 26, 27), (15, 14, 30, 31), (21, 23, 7, 5), (16, 17, 1, 0), (20, 21, 5, 4), (10, 8, 24, 26), (14, 13, 29, 30), (13, 12, 28, 29), (22, 16, 0, 6), (19, 20, 4, 3), (8, 9, 25, 24), (32, 33, 41, 40), (31, 30, 38, 39), (27, 26, 34, 35), (25, 31, 39, 33), (28, 27, 35, 36), (29, 28, 36, 37), (24, 25, 33, 32), (30, 29, 37, 38), (38, 37, 45, 46), (34, 32, 40, 42), (39, 38, 46, 47), (35, 34, 42, 43), (33, 39, 47, 41), (36, 35, 43, 44), (37, 36, 44, 45), (48, 49, 57, 56), (0, 1, 54, 55), (4, 5, 50, 51), (6, 0, 55, 49), (3, 4, 51, 52), (2, 3, 52, 53), (7, 6, 49, 48), (1, 2, 53, 54), (54, 53, 61, 62), (50, 48, 56, 58), (55, 54, 62, 63), (51, 50, 58, 59), (49, 55, 63, 57), (52, 51, 59, 60), (53, 52, 60, 61), (63, 44, 43, 57), (63, 62, 45, 44), (42, 56, 57, 43), (41, 59, 58, 40), (47, 60, 59, 41), (60, 47, 46, 61), (61, 46, 45, 62), (40, 58, 56, 42)])
_uv = me_cube_005.uv_layers.new(name='UVMap')
_uv.uv.foreach_set('vector', [-3.247, 66.86, -3.247, 68.9, -12.86, 68.9, -12.86, 66.86, -2.892, 49.66, -2.892, 51.71, -12.5, 51.71, -12.5, 49.66, 137.6, 197.0, 137.5, 199.2, 12.86, 199.2, 12.87, 197.0, 9.757, 194.1, 9.753, 196.3, -114.9, 196.3, -114.9, 194.1, 137.6, 179.9, 137.5, 182.1, 12.86, 182.1, 12.87, 179.9, 137.6, 194.1, 137.5, 196.3, 12.86, 196.3, 12.87, 194.1, 9.758, 179.9, 9.753, 182.1, -114.9, 182.1, -114.9, 179.9, 137.6, 191.3, 137.5, 193.5, 12.86, 193.5, 12.87, 191.3, 137.6, 185.6, 137.5, 187.8, 12.86, 187.8, 12.87, 185.6, 9.757, 191.3, 9.753, 193.5, -114.9, 193.5, -114.9, 191.3, 9.758, 188.4, 9.753, 190.6, -114.9, 190.6, -114.9, 188.4, 137.6, 182.7, 137.5, 184.9, 12.86, 184.9, 12.87, 182.7, 9.757, 197.0, 9.753, 199.2, -114.9, 199.2, -114.9, 197.0, 9.757, 182.7, 9.753, 184.9, -114.9, 184.9, -114.9, 182.7, 9.758, 185.6, 9.753, 187.8, -114.9, 187.8, -114.9, 185.6, 137.6, 177.0, 137.5, 179.2, 12.86, 179.2, 12.87, 177.0, 137.6, 174.2, 137.5, 176.3, 12.86, 176.3, 12.87, 174.1, 137.6, 188.4, 137.5, 190.6, 12.86, 190.6, 12.87, 188.4, -71.87, 65.46, -72.52, 63.52, -60.99, 63.52, -61.4, 65.53, -27.71, 53.21, -27.05, 55.14, -40.57, 55.14, -40.09, 53.15, -13.74, 66.21, -14.42, 68.14, -24.03, 68.2, -24.49, 66.21, -29.14, 62.51, -28.2, 64.32, -40.57, 64.32, -39.9, 62.39, 10.26, 60.57, 9.317, 62.38, -1.436, 62.5, -2.108, 60.57, -42.36, 51.88, -43.02, 53.81, -55.39, 53.86, -55.88, 51.88, -45.81, 66.49, -45.12, 68.41, -55.88, 68.41, -55.42, 66.42, -27.05, 50.43, -27.05, 52.48, -40.57, 52.48, -40.57, 50.43, -2.108, 47.09, -2.108, 45.04, 11.99, 45.04, 11.99, 47.09, -72.52, 70.91, -72.52, 68.87, -62.05, 68.87, -62.05, 70.91, -39.94, 47.03, -40.57, 45.09, -26.47, 45.09, -26.9, 47.09, -55.88, 65.75, -55.23, 63.81, -44.75, 63.75, -44.34, 65.75, -1.206, 59.78, -2.108, 57.94, 10.93, 57.94, 10.33, 59.9, -55.88, 59.75, -54.97, 57.91, -43.44, 57.79, -42.84, 59.75, -24.49, 48.44, -23.86, 46.49, -10.83, 46.44, -10.4, 48.44, 8.776, 63.24, 9.427, 65.18, -2.108, 65.18, -1.699, 63.18, -59.67, 51.49, -59.01, 53.42, -72.52, 53.42, -72.04, 51.44, -31.53, 68.32, -32.22, 70.25, -41.83, 70.31, -42.29, 68.32, -13.07, 61.05, -12.12, 62.86, -24.49, 62.86, -23.82, 60.93, -60.15, 60.92, -61.1, 62.73, -71.85, 62.85, -72.52, 60.92, -10.98, 52.38, -11.64, 54.32, -24.01, 54.37, -24.49, 52.38, -62.45, 66.27, -61.77, 68.19, -72.52, 68.19, -72.06, 66.2, 11.41, 51.03, 11.41, 53.08, -2.108, 53.08, -2.108, 51.03, -10.4, 43.72, -10.4, 45.76, -24.49, 45.76, -24.49, 43.72, -14.02, 68.88, -14.02, 70.92, -24.49, 70.92, -24.49, 68.88, -42.41, 45.99, -41.78, 47.93, -55.88, 47.93, -55.44, 45.93, -12.96, 63.53, -13.61, 65.47, -24.08, 65.54, -24.49, 63.53, -60.39, 58.41, -59.49, 60.24, -72.52, 60.24, -71.92, 58.29, -11.46, 58.3, -12.36, 60.13, -23.89, 60.25, -24.49, 58.3, -26.47, 47.76, -27.1, 49.71, -40.14, 49.76, -40.57, 47.76, 151.5, 170.4, 12.87, 170.4, 12.86, 167.9, 151.5, 167.9, 151.5, 171.0, 151.5, 173.5, 12.86, 173.5, 12.87, 171.0, 12.86, 161.7, 151.5, 161.7, 151.5, 164.2, 12.87, 164.2, 12.86, 155.6, 151.5, 155.6, 151.5, 158.0, 12.87, 158.0, 12.86, 158.6, 151.5, 158.6, 151.5, 161.1, 12.87, 161.1, 151.5, 154.9, 12.87, 154.9, 12.86, 152.5, 151.5, 152.5, 151.6, 151.8, 12.87, 151.8, 12.86, 149.4, 151.5, 149.4, 12.86, 164.8, 151.5, 164.8, 151.6, 167.3, 12.87, 167.3])
me_cube_005.materials.append(mat_material_005)
me_cube_005.materials.append(mat_material)
me_cube_005.use_remesh_preserve_volume = False
me_cube_005.use_remesh_preserve_attributes = False
me_cube_005.use_mirror_vertex_groups = False
me_cube_005.update()
me_cube_004 = bpy.data.meshes.new('Cube.004')
me_cube_004.from_pydata([(-2.319, -1.852, 3.131), (1.851, -1.852, 3.131), (-2.319, -1.852, 2.96), (1.851, -1.852, 2.96), (-2.319, -5.125, 3.131), (1.851, -5.125, 3.131), (-2.319, -5.125, 2.96), (1.851, -5.125, 2.96)], [], [(2, 0, 1, 3), (6, 7, 5, 4), (3, 1, 5, 7), (0, 2, 6, 4)])
_uv = me_cube_004.uv_layers.new(name='UVMap')
_uv.uv.foreach_set('vector', [-34.08, 0.07682, -34.08, -2.754, 35.08, -2.754, 35.08, 0.07691, -34.08, -5.596, 35.08, -5.596, 35.08, -2.765, -34.08, -2.765, 20.2, 2.929, 20.2, 5.76, -34.08, 5.76, -34.08, 2.929, 20.2, 0.08746, 20.2, 2.918, -34.08, 2.918, -34.08, 0.08753])
me_cube_004.materials.append(mat_material_003)
me_cube_004.use_remesh_preserve_volume = False
me_cube_004.use_remesh_preserve_attributes = False
me_cube_004.use_mirror_vertex_groups = False
me_cube_004.update()
me_cube_003 = bpy.data.meshes.new('Cube.003')
me_cube_003.from_pydata([(-2.319, -1.852, 3.131), (1.851, -1.852, 3.131), (-2.319, -1.852, 2.96), (1.851, -1.852, 2.96), (-2.319, -5.125, 3.131), (1.851, -5.125, 3.131), (-2.319, -5.125, 2.96), (1.851, -5.125, 2.96)], [], [(2, 3, 7, 6), (1, 0, 4, 5)])
_uv = me_cube_003.uv_layers.new(name='UVMap')
_uv.uv.foreach_set('vector', [-36.71, 0.5131, 37.35, 0.5131, 37.35, 58.64, -36.71, 58.64, 37.35, 0.4869, -36.71, 0.4869, -36.71, -57.64, 37.35, -57.64])
me_cube_003.materials.append(mat_material_002)
me_cube_003.use_remesh_preserve_volume = False
me_cube_003.use_remesh_preserve_attributes = False
me_cube_003.use_mirror_vertex_groups = False
me_cube_003.update()
me_cube_001 = bpy.data.meshes.new('Cube.001')
me_cube_001.from_pydata([(1.781, -5.048, 2.576), (1.781, -2.1, 2.576), (-2.146, -5.048, 2.576), (-2.146, -2.1, 2.576), (1.64, -5.033, 2.886), (-2.005, -5.033, 2.886), (1.781, -5.048, 2.576), (1.781, -2.1, 2.576), (-2.146, -5.048, 2.576), (-2.146, -2.1, 2.576), (1.64, -5.033, 2.886), (-2.005, -5.033, 2.886)], [], [(0, 2, 3, 1), (2, 0, 4, 5), (6, 7, 9, 8), (8, 11, 10, 6)])
_uv = me_cube_001.uv_layers.new(name='UVMap')
_uv.uv.foreach_set('vector', [55.48, -67.22, 55.48, 0.398, 4.694, 0.398, 4.694, -67.22, -63.16, -10.61, 4.463, -10.61, 2.036, -5.27, -60.73, -5.27, 4.463, -67.22, 4.463, -16.44, -63.16, -16.44, -63.16, -67.22, -63.16, -10.87, -60.73, -16.21, 2.038, -16.19, 4.463, -10.84])
me_cube_001.materials.append(mat_material_004)
me_cube_001.materials.append(mat_material)
me_cube_001.use_remesh_preserve_volume = False
me_cube_001.use_remesh_preserve_attributes = False
me_cube_001.use_mirror_vertex_groups = False
me_cube_001.update()
me_cube = bpy.data.meshes.new('Cube')
me_cube.from_pydata([(-1.468, -1.017, 0.9402), (-1.468, 0.9832, 0.9402), (1.0, 0.9832, 0.9402), (1.0, -1.017, 0.9402), (-1.468, -1.037, 1.013), (-1.468, 0.9832, 1.013), (1.0, 0.9832, 1.013), (1.0, -1.037, 1.013), (-1.468, -1.202, 0.8155), (1.0, -1.202, 0.8155), (-1.468, -1.257, 0.8678), (1.0, -1.257, 0.8678), (0.8054, 1.176, -0.4423), (0.8546, 1.225, -0.4423), (0.8054, 1.106, -0.4423), (0.8546, 1.057, -0.4423), (0.9242, 1.057, -0.4423), (0.9734, 1.106, -0.4423), (0.9734, 1.176, -0.4423), (0.9242, 1.225, -0.4423), (-1.319, 1.394, 3.309), (-1.27, 1.345, 3.309), (-1.27, 1.276, 3.309), (-1.319, 1.227, 3.309), (-1.388, 1.227, 3.309), (-1.438, 1.276, 3.309), (-1.388, 1.394, 3.309), (-1.438, 1.345, 3.309), (0.8054, 1.175, 0.9745), (0.8546, 1.223, 0.9635), (0.8054, 1.107, 0.99), (0.8546, 1.059, 1.001), (0.9242, 1.059, 1.001), (0.9734, 1.107, 0.99), (0.9734, 1.175, 0.9745), (0.9242, 1.223, 0.9635), (-1.319, 1.391, 2.041), (-1.27, 1.342, 2.046), (-1.27, 1.273, 2.053), (-1.319, 1.224, 2.058), (-1.388, 1.224, 2.058), (-1.438, 1.273, 2.053), (-1.388, 1.391, 2.041), (-1.438, 1.342, 2.046), (0.8054, 1.342, 2.046), (0.8546, 1.391, 2.041), (0.8054, 1.273, 2.053), (0.8546, 1.224, 2.058), (0.9242, 1.224, 2.058), (0.9734, 1.273, 2.053), (0.9734, 1.342, 2.046), (0.9242, 1.391, 2.041), (-1.319, 1.223, 0.9635), (-1.27, 1.175, 0.9745), (-1.27, 1.107, 0.99), (-1.319, 1.059, 1.001), (-1.388, 1.059, 1.001), (-1.438, 1.107, 0.99), (-1.388, 1.223, 0.9635), (-1.438, 1.175, 0.9745), (0.8054, 1.345, 3.309), (0.8546, 1.394, 3.309), (0.8054, 1.276, 3.309), (0.8546, 1.227, 3.309), (0.9242, 1.227, 3.309), (0.9734, 1.276, 3.309), (0.9734, 1.345, 3.309), (0.9242, 1.394, 3.309), (-1.319, 1.225, -0.4423), (-1.27, 1.176, -0.4423), (-1.27, 1.106, -0.4423), (-1.319, 1.057, -0.4423), (-1.388, 1.057, -0.4423), (-1.438, 1.106, -0.4423), (-1.388, 1.225, -0.4423), (-1.438, 1.176, -0.4423), (-1.468, 1.224, 2.058), (1.0, 1.224, 2.058), (-1.468, 1.151, 2.058), (1.0, 1.151, 2.058), (-1.468, 1.224, 3.45), (1.0, 1.224, 3.45), (-1.468, 1.151, 3.45), (1.0, 1.151, 3.45), (0.9733, 1.01, 0.5934), (0.9241, 1.06, 0.5934), (0.8546, 1.06, 0.5934), (0.8054, 1.01, 0.5934), (0.8054, 0.9408, 0.5934), (0.8546, 0.8916, 0.5934), (0.9733, 0.9408, 0.5934), (0.9241, 0.8916, 0.5934), (0.8546, -1.037, -1.234), (0.8054, -1.087, -1.234), (0.9241, -1.037, -1.234), (0.9733, -1.087, -1.234), (0.9733, -1.156, -1.234), (0.9241, -1.205, -1.234), (0.8546, -1.205, -1.234), (0.8054, -1.156, -1.234), (0.9734, 1.01, -1.234), (0.9242, 1.06, -1.234), (0.8546, 1.06, -1.234), (0.8054, 1.01, -1.234), (0.8054, 0.9408, -1.234), (0.8546, 0.8916, -1.234), (0.9734, 0.9408, -1.234), (0.9242, 0.8916, -1.234), (0.8546, -1.037, 0.5934), (0.8054, -1.087, 0.5934), (0.9242, -1.037, 0.5934), (0.9734, -1.087, 0.5934), (0.9734, -1.156, 0.5934), (0.9242, -1.205, 0.5934), (0.8546, -1.205, 0.5934), (0.8054, -1.156, 0.5934), (0.8546, -0.9569, 0.7345), (0.8054, -0.9906, 0.7704), (0.9242, -0.9569, 0.7345), (0.9734, -0.9906, 0.7704), (0.9734, -1.038, 0.8211), (0.9242, -1.072, 0.8569), (0.8546, -1.072, 0.8569), (0.8054, -1.038, 0.8211), (0.8546, -0.7816, 0.7819), (0.8054, -0.7816, 0.8311), (0.9242, -0.7816, 0.7819), (0.9734, -0.7816, 0.8311), (0.9734, -0.7816, 0.9006), (0.9242, -0.7816, 0.9498), (0.8546, -0.7816, 0.9498), (0.8054, -0.7816, 0.9006), (0.9241, 0.8111, 0.7345), (0.9733, 0.8448, 0.7704), (0.8546, 0.8111, 0.7345), (0.8054, 0.8448, 0.7704), (0.8054, 0.8924, 0.8211), (0.8546, 0.9261, 0.8569), (0.9241, 0.9261, 0.8569), (0.9733, 0.8924, 0.8211), (0.9241, 0.6358, 0.7819), (0.9733, 0.6358, 0.8311), (0.8546, 0.6358, 0.7819), (0.8054, 0.6358, 0.8311), (0.8054, 0.6358, 0.9006), (0.8546, 0.6358, 0.9498), (0.9241, 0.6358, 0.9498), (0.9733, 0.6358, 0.9006), (-1.27, 1.01, 0.5934), (-1.319, 1.06, 0.5934), (-1.388, 1.06, 0.5934), (-1.438, 1.01, 0.5934), (-1.438, 0.9408, 0.5934), (-1.388, 0.8916, 0.5934), (-1.27, 0.9408, 0.5934), (-1.319, 0.8916, 0.5934), (-1.388, -1.037, -1.234), (-1.438, -1.087, -1.234), (-1.319, -1.037, -1.234), (-1.27, -1.087, -1.234), (-1.27, -1.156, -1.234), (-1.319, -1.205, -1.234), (-1.388, -1.205, -1.234), (-1.438, -1.156, -1.234), (-1.27, 1.01, -1.234), (-1.319, 1.06, -1.234), (-1.388, 1.06, -1.234), (-1.438, 1.01, -1.234), (-1.438, 0.9408, -1.234), (-1.388, 0.8916, -1.234), (-1.27, 0.9408, -1.234), (-1.319, 0.8916, -1.234), (-1.388, -1.037, 0.5934), (-1.438, -1.087, 0.5934), (-1.319, -1.037, 0.5934), (-1.27, -1.087, 0.5934), (-1.27, -1.156, 0.5934), (-1.319, -1.205, 0.5934), (-1.388, -1.205, 0.5934), (-1.438, -1.156, 0.5934), (-1.388, -0.9569, 0.7345), (-1.438, -0.9906, 0.7704), (-1.319, -0.9569, 0.7345), (-1.27, -0.9906, 0.7704), (-1.27, -1.038, 0.8211), (-1.319, -1.072, 0.8569), (-1.388, -1.072, 0.8569), (-1.438, -1.038, 0.8211), (-1.388, -0.7816, 0.7819), (-1.438, -0.7816, 0.8311), (-1.319, -0.7816, 0.7819), (-1.27, -0.7816, 0.8311), (-1.27, -0.7816, 0.9006), (-1.319, -0.7816, 0.9498), (-1.388, -0.7816, 0.9498), (-1.438, -0.7816, 0.9006), (-1.319, 0.8111, 0.7345), (-1.27, 0.8448, 0.7704), (-1.388, 0.8111, 0.7345), (-1.438, 0.8448, 0.7704), (-1.438, 0.8924, 0.8211), (-1.388, 0.9261, 0.8569), (-1.319, 0.9261, 0.8569), (-1.27, 0.8924, 0.8211), (-1.319, 0.6358, 0.7819), (-1.27, 0.6358, 0.8311), (-1.388, 0.6358, 0.7819), (-1.438, 0.6358, 0.8311), (-1.438, 0.6358, 0.9006), (-1.388, 0.6358, 0.9498), (-1.319, 0.6358, 0.9498), (-1.27, 0.6358, 0.9006), (1.0, -1.162, 0.96), (-1.468, -1.162, 0.96), (-1.468, -1.125, 0.8975), (1.0, -1.125, 0.8975)], [], [(4, 5, 1, 0), (5, 6, 2, 1), (6, 7, 3, 2), (0, 1, 2, 3), (7, 6, 5, 4), (212, 213, 10, 11), (9, 11, 10, 8), (213, 214, 8, 10), (215, 212, 11, 9), (214, 215, 9, 8), (12, 13, 19, 18, 17, 16, 15, 14), (38, 22, 23, 39), (56, 40, 41, 57), (29, 45, 51, 35), (40, 24, 25, 41), (41, 25, 27, 43), (16, 32, 31, 15), (13, 29, 35, 19), (19, 35, 34, 18), (36, 20, 21, 37), (54, 38, 39, 55), (15, 31, 30, 14), (14, 30, 28, 12), (18, 34, 33, 17), (43, 27, 26, 42), (27, 25, 24, 23, 22, 21, 20, 26), (42, 26, 20, 36), (12, 28, 29, 13), (17, 33, 32, 16), (37, 21, 22, 38), (48, 64, 63, 47), (73, 57, 59, 75), (57, 41, 43, 59), (32, 48, 47, 31), (31, 47, 46, 30), (35, 51, 50, 34), (52, 36, 37, 53), (70, 54, 55, 71), (39, 23, 24, 40), (30, 46, 44, 28), (34, 50, 49, 33), (59, 43, 42, 58), (53, 37, 38, 54), (55, 39, 40, 56), (28, 44, 45, 29), (33, 49, 48, 32), (60, 62, 63, 64, 65, 66, 67, 61), (75, 74, 68, 69, 70, 71, 72, 73), (45, 61, 67, 51), (68, 52, 53, 69), (72, 56, 57, 73), (58, 42, 36, 52), (47, 63, 62, 46), (51, 67, 66, 50), (75, 59, 58, 74), (71, 55, 56, 72), (46, 62, 60, 44), (50, 66, 65, 49), (49, 65, 64, 48), (69, 53, 54, 70), (74, 58, 52, 68), (44, 60, 61, 45), (78, 76, 77, 79), (82, 83, 81, 80), (79, 77, 81, 83), (79, 83, 82, 78), (76, 78, 82, 80), (77, 76, 80, 81), (89, 91, 132, 134), (92, 94, 95, 96, 97, 98, 99, 93), (107, 105, 104, 103, 102, 101, 100, 106), (110, 108, 116, 118), (96, 95, 111, 112), (93, 99, 115, 109), (107, 106, 90, 91), (102, 103, 87, 86), (101, 102, 86, 85), (95, 94, 110, 111), (99, 98, 114, 115), (105, 107, 91, 89), (100, 101, 85, 84), (104, 105, 89, 88), (94, 92, 108, 110), (98, 97, 113, 114), (97, 96, 112, 113), (106, 100, 84, 90), (103, 104, 88, 87), (92, 93, 109, 108), (116, 117, 125, 124), (115, 114, 122, 123), (111, 110, 118, 119), (109, 115, 123, 117), (112, 111, 119, 120), (113, 112, 120, 121), (108, 109, 117, 116), (114, 113, 121, 122), (122, 121, 129, 130), (118, 116, 124, 126), (123, 122, 130, 131), (119, 118, 126, 127), (117, 123, 131, 125), (120, 119, 127, 128), (121, 120, 128, 129), (132, 133, 141, 140), (84, 85, 138, 139), (88, 89, 134, 135), (90, 84, 139, 133), (87, 88, 135, 136), (86, 87, 136, 137), (91, 90, 133, 132), (85, 86, 137, 138), (138, 137, 145, 146), (134, 132, 140, 142), (139, 138, 146, 147), (135, 134, 142, 143), (133, 139, 147, 141), (136, 135, 143, 144), (137, 136, 144, 145), (147, 128, 127, 141), (147, 146, 129, 128), (126, 140, 141, 127), (125, 143, 142, 124), (131, 144, 143, 125), (144, 131, 130, 145), (145, 130, 129, 146), (124, 142, 140, 126), (153, 155, 196, 198), (156, 158, 159, 160, 161, 162, 163, 157), (171, 169, 168, 167, 166, 165, 164, 170), (174, 172, 180, 182), (160, 159, 175, 176), (157, 163, 179, 173), (171, 170, 154, 155), (166, 167, 151, 150), (165, 166, 150, 149), (159, 158, 174, 175), (163, 162, 178, 179), (169, 171, 155, 153), (164, 165, 149, 148), (168, 169, 153, 152), (158, 156, 172, 174), (162, 161, 177, 178), (161, 160, 176, 177), (170, 164, 148, 154), (167, 168, 152, 151), (156, 157, 173, 172), (180, 181, 189, 188), (179, 178, 186, 187), (175, 174, 182, 183), (173, 179, 187, 181), (176, 175, 183, 184), (177, 176, 184, 185), (172, 173, 181, 180), (178, 177, 185, 186), (186, 185, 193, 194), (182, 180, 188, 190), (187, 186, 194, 195), (183, 182, 190, 191), (181, 187, 195, 189), (184, 183, 191, 192), (185, 184, 192, 193), (196, 197, 205, 204), (148, 149, 202, 203), (152, 153, 198, 199), (154, 148, 203, 197), (151, 152, 199, 200), (150, 151, 200, 201), (155, 154, 197, 196), (149, 150, 201, 202), (202, 201, 209, 210), (198, 196, 204, 206), (203, 202, 210, 211), (199, 198, 206, 207), (197, 203, 211, 205), (200, 199, 207, 208), (201, 200, 208, 209), (211, 192, 191, 205), (211, 210, 193, 192), (190, 204, 205, 191), (189, 207, 206, 188), (195, 208, 207, 189), (208, 195, 194, 209), (209, 194, 193, 210), (188, 206, 204, 190), (7, 4, 213, 212), (4, 0, 214, 213), (3, 7, 212, 215), (0, 3, 215, 214)])
_uv = me_cube.uv_layers.new(name='UVMap')
_uv.uv.foreach_set('vector', [0.6321, 0.9781, 0.6312, 0.7942, 0.6378, 0.7941, 0.6389, 0.9775, 0.6312, 0.7942, 0.6299, 0.5686, 0.6366, 0.5686, 0.6378, 0.7941, 0.6485, 0.5686, 0.6501, 0.7446, 0.6429, 0.746, 0.6422, 0.5717, 0.6986, 0.9535, 0.6986, 0.7272, 0.9779, 0.7272, 0.9779, 0.9535, 0.6984, 0.9511, 0.6984, 0.7225, 0.9777, 0.7225, 0.9777, 0.9511, 0.6984, 0.966, 0.9777, 0.966, 0.9777, 0.9809, 0.6984, 0.9809, 0.6432, 0.7675, 0.65, 0.77, 0.649, 0.9948, 0.6422, 0.9923, 0.6325, 0.9875, 0.6393, 0.9872, 0.6397, 0.9969, 0.6329, 0.997, 0.643, 0.7567, 0.6501, 0.7573, 0.65, 0.77, 0.6432, 0.7675, 0.6986, 0.9662, 0.9779, 0.9662, 0.9779, 0.9788, 0.6986, 0.9788, 0.606, 0.4574, 0.606, 0.4452, 0.6146, 0.4366, 0.6268, 0.4366, 0.6354, 0.4452, 0.6354, 0.4574, 0.6268, 0.466, 0.6146, 0.466, 0.386, 0.7879, 0.386, 0.9813, 0.3723, 0.9813, 0.3723, 0.7879, 0.474, 0.6231, 0.474, 0.7879, 0.4621, 0.7879, 0.4621, 0.6231, 0.56, 0.6236, 0.56, 0.7886, 0.5434, 0.7886, 0.5434, 0.6236, 0.474, 0.7879, 0.474, 0.9813, 0.4621, 0.9813, 0.4621, 0.7879, 0.4621, 0.7879, 0.4621, 0.9813, 0.4475, 0.9813, 0.4475, 0.7879, 0.4985, 0.404, 0.4985, 0.6236, 0.4865, 0.6236, 0.4865, 0.404, 0.56, 0.404, 0.56, 0.6236, 0.5434, 0.6236, 0.5434, 0.404, 0.5434, 0.404, 0.5434, 0.6236, 0.5263, 0.6236, 0.5263, 0.404, 0.4171, 0.7879, 0.4171, 0.9813, 0.4, 0.9813, 0.4, 0.7879, 0.386, 0.6231, 0.386, 0.7879, 0.3723, 0.7879, 0.3723, 0.6231, 0.6003, 0.404, 0.6003, 0.6236, 0.5884, 0.6236, 0.5884, 0.404, 0.5884, 0.404, 0.5884, 0.6236, 0.5738, 0.6236, 0.5738, 0.404, 0.5263, 0.404, 0.5263, 0.6236, 0.5122, 0.6236, 0.5122, 0.404, 0.4475, 0.7879, 0.4475, 0.9813, 0.4337, 0.9813, 0.4337, 0.7879, 0.6324, 0.556, 0.6324, 0.5439, 0.641, 0.5353, 0.6532, 0.5353, 0.6618, 0.5439, 0.6618, 0.556, 0.6532, 0.5646, 0.641, 0.5646, 0.4337, 0.7879, 0.4337, 0.9813, 0.4171, 0.9813, 0.4171, 0.7879, 0.5738, 0.404, 0.5738, 0.6236, 0.56, 0.6236, 0.56, 0.404, 0.5122, 0.404, 0.5122, 0.6236, 0.4985, 0.6236, 0.4985, 0.404, 0.4, 0.7879, 0.4, 0.9813, 0.386, 0.9813, 0.386, 0.7879, 0.4985, 0.7886, 0.4985, 0.9822, 0.4865, 0.9822, 0.4865, 0.7886, 0.4621, 0.4037, 0.4621, 0.6231, 0.4475, 0.6231, 0.4475, 0.4037, 0.4621, 0.6231, 0.4621, 0.7879, 0.4475, 0.7879, 0.4475, 0.6231, 0.4985, 0.6236, 0.4985, 0.7886, 0.4865, 0.7886, 0.4865, 0.6236, 0.6003, 0.6236, 0.6003, 0.7886, 0.5884, 0.7886, 0.5884, 0.6236, 0.5434, 0.6236, 0.5434, 0.7886, 0.5263, 0.7886, 0.5263, 0.6236, 0.4171, 0.6231, 0.4171, 0.7879, 0.4, 0.7879, 0.4, 0.6231, 0.386, 0.4037, 0.386, 0.6231, 0.3723, 0.6231, 0.3723, 0.4037, 0.3723, 0.7879, 0.3723, 0.9813, 0.3603, 0.9813, 0.3603, 0.7879, 0.5884, 0.6236, 0.5884, 0.7886, 0.5738, 0.7886, 0.5738, 0.6236, 0.5263, 0.6236, 0.5263, 0.7886, 0.5122, 0.7886, 0.5122, 0.6236, 0.4475, 0.6231, 0.4475, 0.7879, 0.4337, 0.7879, 0.4337, 0.6231, 0.4, 0.6231, 0.4, 0.7879, 0.386, 0.7879, 0.386, 0.6231, 0.3723, 0.6231, 0.3723, 0.7879, 0.3603, 0.7879, 0.3603, 0.6231, 0.5738, 0.6236, 0.5738, 0.7886, 0.56, 0.7886, 0.56, 0.6236, 0.5122, 0.6236, 0.5122, 0.7886, 0.4985, 0.7886, 0.4985, 0.6236, 0.6013, 0.556, 0.6013, 0.5439, 0.6099, 0.5353, 0.6221, 0.5353, 0.6307, 0.5439, 0.6307, 0.556, 0.6221, 0.5646, 0.6099, 0.5646, 0.6646, 0.5373, 0.6646, 0.5251, 0.6732, 0.5165, 0.6854, 0.5165, 0.694, 0.5251, 0.694, 0.5373, 0.6854, 0.5459, 0.6732, 0.5459, 0.56, 0.7886, 0.56, 0.9822, 0.5434, 0.9822, 0.5434, 0.7886, 0.4171, 0.4037, 0.4171, 0.6231, 0.4, 0.6231, 0.4, 0.4037, 0.474, 0.4037, 0.474, 0.6231, 0.4621, 0.6231, 0.4621, 0.4037, 0.4337, 0.6231, 0.4337, 0.7879, 0.4171, 0.7879, 0.4171, 0.6231, 0.6003, 0.7886, 0.6003, 0.9822, 0.5884, 0.9822, 0.5884, 0.7886, 0.5434, 0.7886, 0.5434, 0.9822, 0.5263, 0.9822, 0.5263, 0.7886, 0.4475, 0.4037, 0.4475, 0.6231, 0.4337, 0.6231, 0.4337, 0.4037, 0.3723, 0.4037, 0.3723, 0.6231, 0.3603, 0.6231, 0.3603, 0.4037, 0.5884, 0.7886, 0.5884, 0.9822, 0.5738, 0.9822, 0.5738, 0.7886, 0.5263, 0.7886, 0.5263, 0.9822, 0.5122, 0.9822, 0.5122, 0.7886, 0.5122, 0.7886, 0.5122, 0.9822, 0.4985, 0.9822, 0.4985, 0.7886, 0.4, 0.4037, 0.4, 0.6231, 0.386, 0.6231, 0.386, 0.4037, 0.4337, 0.4037, 0.4337, 0.6231, 0.4171, 0.6231, 0.4171, 0.4037, 0.5738, 0.7886, 0.5738, 0.9822, 0.56, 0.9822, 0.56, 0.7886, 0.6741, 0.9632, 0.667, 0.9632, 0.667, 0.7211, 0.6741, 0.7211, 0.6555, 0.83, 0.6555, 0.5898, 0.6626, 0.5898, 0.6626, 0.83, 0.6741, 0.7211, 0.667, 0.7211, 0.667, 0.5845, 0.6741, 0.5845, 0.9862, 0.5334, 0.9862, 0.6968, 0.6967, 0.6968, 0.6967, 0.5334, 0.6626, 0.9656, 0.6555, 0.9656, 0.6555, 0.83, 0.6626, 0.83, 0.6975, 0.5359, 0.9846, 0.5359, 0.9846, 0.6979, 0.6975, 0.6979, 0.3257, 0.6758, 0.3202, 0.6758, 0.3202, 0.6463, 0.3257, 0.6463, 0.6936, 0.5593, 0.6936, 0.5715, 0.685, 0.5801, 0.6728, 0.5801, 0.6642, 0.5715, 0.6642, 0.5593, 0.6728, 0.5507, 0.685, 0.5507, 0.6064, 0.4228, 0.6064, 0.4106, 0.615, 0.402, 0.6272, 0.402, 0.6358, 0.4106, 0.6358, 0.4228, 0.6272, 0.4314, 0.615, 0.4314, 0.3202, 0.3215, 0.3257, 0.3215, 0.3257, 0.3427, 0.3202, 0.3427, 0.3093, 0.01429, 0.3148, 0.01429, 0.3148, 0.3215, 0.3093, 0.3215, 0.2871, 0.01429, 0.2924, 0.01429, 0.2924, 0.3215, 0.2871, 0.3215, 0.3202, 0.9855, 0.3148, 0.9855, 0.3148, 0.6758, 0.3202, 0.6758, 0.2978, 0.9855, 0.2924, 0.9855, 0.2924, 0.6758, 0.2978, 0.6758, 0.3036, 0.9855, 0.2978, 0.9855, 0.2978, 0.6758, 0.3036, 0.6758, 0.3148, 0.01429, 0.3202, 0.01429, 0.3202, 0.3215, 0.3148, 0.3215, 0.2924, 0.01429, 0.2978, 0.01429, 0.2978, 0.3215, 0.2924, 0.3215, 0.3257, 0.9855, 0.3202, 0.9855, 0.3202, 0.6758, 0.3257, 0.6758, 0.3093, 0.9855, 0.3036, 0.9855, 0.3036, 0.6758, 0.3093, 0.6758, 0.2871, 0.9855, 0.2816, 0.9855, 0.2816, 0.6758, 0.2871, 0.6758, 0.3202, 0.01429, 0.3257, 0.01429, 0.3257, 0.3215, 0.3202, 0.3215, 0.2978, 0.01429, 0.3036, 0.01429, 0.3036, 0.3215, 0.2978, 0.3215, 0.3036, 0.01429, 0.3093, 0.01429, 0.3093, 0.3215, 0.3036, 0.3215, 0.3148, 0.9855, 0.3093, 0.9855, 0.3093, 0.6758, 0.3148, 0.6758, 0.2924, 0.9855, 0.2871, 0.9855, 0.2871, 0.6758, 0.2924, 0.6758, 0.2816, 0.01429, 0.2871, 0.01429, 0.2871, 0.3215, 0.2816, 0.3215, 0.2816, 0.3427, 0.2871, 0.3427, 0.2871, 0.3674, 0.2816, 0.3674, 0.2924, 0.3215, 0.2978, 0.3215, 0.2978, 0.3427, 0.2924, 0.3427, 0.3148, 0.3215, 0.3202, 0.3215, 0.3202, 0.3427, 0.3148, 0.3427, 0.2871, 0.3215, 0.2924, 0.3215, 0.2924, 0.3427, 0.2871, 0.3427, 0.3093, 0.3215, 0.3148, 0.3215, 0.3148, 0.3427, 0.3093, 0.3427, 0.3036, 0.3215, 0.3093, 0.3215, 0.3093, 0.3427, 0.3036, 0.3427, 0.2816, 0.3215, 0.2871, 0.3215, 0.2871, 0.3427, 0.2816, 0.3427, 0.2978, 0.3215, 0.3036, 0.3215, 0.3036, 0.3427, 0.2978, 0.3427, 0.2978, 0.3427, 0.3036, 0.3427, 0.3036, 0.3674, 0.2978, 0.3674, 0.3202, 0.3427, 0.3257, 0.3427, 0.3257, 0.3674, 0.3202, 0.3674, 0.2924, 0.3427, 0.2978, 0.3427, 0.2978, 0.3674, 0.2924, 0.3674, 0.3148, 0.3427, 0.3202, 0.3427, 0.3202, 0.3674, 0.3148, 0.3674, 0.2871, 0.3427, 0.2924, 0.3427, 0.2924, 0.3674, 0.2871, 0.3674, 0.3093, 0.3427, 0.3148, 0.3427, 0.3148, 0.3674, 0.3093, 0.3674, 0.3036, 0.3427, 0.3093, 0.3427, 0.3093, 0.3674, 0.3036, 0.3674, 0.3202, 0.6463, 0.3148, 0.6463, 0.3148, 0.6192, 0.3202, 0.6192, 0.3093, 0.6758, 0.3036, 0.6758, 0.3036, 0.6463, 0.3093, 0.6463, 0.2871, 0.6758, 0.2816, 0.6758, 0.2816, 0.6463, 0.2871, 0.6463, 0.3148, 0.6758, 0.3093, 0.6758, 0.3093, 0.6463, 0.3148, 0.6463, 0.2924, 0.6758, 0.2871, 0.6758, 0.2871, 0.6463, 0.2924, 0.6463, 0.2978, 0.6758, 0.2924, 0.6758, 0.2924, 0.6463, 0.2978, 0.6463, 0.3202, 0.6758, 0.3148, 0.6758, 0.3148, 0.6463, 0.3202, 0.6463, 0.3036, 0.6758, 0.2978, 0.6758, 0.2978, 0.6463, 0.3036, 0.6463, 0.3036, 0.6463, 0.2978, 0.6463, 0.2978, 0.6192, 0.3036, 0.6192, 0.3257, 0.6463, 0.3202, 0.6463, 0.3202, 0.6192, 0.3257, 0.6192, 0.3093, 0.6463, 0.3036, 0.6463, 0.3036, 0.6192, 0.3093, 0.6192, 0.2871, 0.6463, 0.2816, 0.6463, 0.2816, 0.6192, 0.2871, 0.6192, 0.3148, 0.6463, 0.3093, 0.6463, 0.3093, 0.6192, 0.3148, 0.6192, 0.2924, 0.6463, 0.2871, 0.6463, 0.2871, 0.6192, 0.2924, 0.6192, 0.2978, 0.6463, 0.2924, 0.6463, 0.2924, 0.6192, 0.2978, 0.6192, 0.3093, 0.6192, 0.3093, 0.3674, 0.3148, 0.3674, 0.3148, 0.6192, 0.3093, 0.6192, 0.3036, 0.6192, 0.3036, 0.3674, 0.3093, 0.3674, 0.3202, 0.3674, 0.3202, 0.6192, 0.3148, 0.6192, 0.3148, 0.3674, 0.2871, 0.3674, 0.2871, 0.6192, 0.2816, 0.6192, 0.2816, 0.3674, 0.2924, 0.3674, 0.2924, 0.6192, 0.2871, 0.6192, 0.2871, 0.3674, 0.2924, 0.6192, 0.2924, 0.3674, 0.2978, 0.3674, 0.2978, 0.6192, 0.2978, 0.6192, 0.2978, 0.3674, 0.3036, 0.3674, 0.3036, 0.6192, 0.3257, 0.3674, 0.3257, 0.6192, 0.3202, 0.6192, 0.3202, 0.3674, 0.1163, 0.6758, 0.1107, 0.6758, 0.1107, 0.6463, 0.1163, 0.6463, 0.6354, 0.5093, 0.6354, 0.5215, 0.6268, 0.5301, 0.6146, 0.5301, 0.606, 0.5215, 0.606, 0.5093, 0.6146, 0.5007, 0.6268, 0.5007, 0.6359, 0.4228, 0.6359, 0.4106, 0.6445, 0.402, 0.6567, 0.402, 0.6653, 0.4106, 0.6653, 0.4228, 0.6567, 0.4314, 0.6445, 0.4314, 0.1107, 0.3215, 0.1163, 0.3215, 0.1163, 0.3427, 0.1107, 0.3427, 0.09985, 0.01429, 0.1053, 0.01429, 0.1053, 0.3215, 0.09985, 0.3215, 0.07766, 0.01429, 0.08292, 0.01429, 0.08292, 0.3215, 0.07766, 0.3215, 0.1107, 0.9855, 0.1053, 0.9855, 0.1053, 0.6758, 0.1107, 0.6758, 0.08834, 0.9855, 0.08292, 0.9855, 0.08292, 0.6758, 0.08834, 0.6758, 0.09415, 0.9855, 0.08834, 0.9855, 0.08834, 0.6758, 0.09415, 0.6758, 0.1053, 0.01429, 0.1107, 0.01429, 0.1107, 0.3215, 0.1053, 0.3215, 0.08292, 0.01429, 0.08834, 0.01429, 0.08834, 0.3215, 0.08292, 0.3215, 0.1163, 0.9855, 0.1107, 0.9855, 0.1107, 0.6758, 0.1163, 0.6758, 0.09985, 0.9855, 0.09415, 0.9855, 0.09415, 0.6758, 0.09985, 0.6758, 0.07766, 0.9855, 0.07215, 0.9855, 0.07215, 0.6758, 0.07766, 0.6758, 0.1107, 0.01429, 0.1163, 0.01429, 0.1163, 0.3215, 0.1107, 0.3215, 0.08834, 0.01429, 0.09415, 0.01429, 0.09415, 0.3215, 0.08834, 0.3215, 0.09415, 0.01429, 0.09985, 0.01429, 0.09985, 0.3215, 0.09415, 0.3215, 0.1053, 0.9855, 0.09985, 0.9855, 0.09985, 0.6758, 0.1053, 0.6758, 0.08292, 0.9855, 0.07766, 0.9855, 0.07766, 0.6758, 0.08292, 0.6758, 0.07215, 0.01429, 0.07766, 0.01429, 0.07766, 0.3215, 0.07215, 0.3215, 0.07215, 0.3427, 0.07766, 0.3427, 0.07766, 0.3674, 0.07215, 0.3674, 0.08292, 0.3215, 0.08834, 0.3215, 0.08834, 0.3427, 0.08292, 0.3427, 0.1053, 0.3215, 0.1107, 0.3215, 0.1107, 0.3427, 0.1053, 0.3427, 0.07766, 0.3215, 0.08292, 0.3215, 0.08292, 0.3427, 0.07766, 0.3427, 0.09985, 0.3215, 0.1053, 0.3215, 0.1053, 0.3427, 0.09985, 0.3427, 0.09415, 0.3215, 0.09985, 0.3215, 0.09985, 0.3427, 0.09415, 0.3427, 0.07215, 0.3215, 0.07766, 0.3215, 0.07766, 0.3427, 0.07215, 0.3427, 0.08834, 0.3215, 0.09415, 0.3215, 0.09415, 0.3427, 0.08834, 0.3427, 0.08834, 0.3427, 0.09415, 0.3427, 0.09415, 0.3674, 0.08834, 0.3674, 0.1107, 0.3427, 0.1163, 0.3427, 0.1163, 0.3674, 0.1107, 0.3674, 0.08292, 0.3427, 0.08834, 0.3427, 0.08834, 0.3674, 0.08292, 0.3674, 0.1053, 0.3427, 0.1107, 0.3427, 0.1107, 0.3674, 0.1053, 0.3674, 0.07766, 0.3427, 0.08292, 0.3427, 0.08292, 0.3674, 0.07766, 0.3674, 0.09985, 0.3427, 0.1053, 0.3427, 0.1053, 0.3674, 0.09985, 0.3674, 0.09415, 0.3427, 0.09985, 0.3427, 0.09985, 0.3674, 0.09415, 0.3674, 0.1107, 0.6463, 0.1053, 0.6463, 0.1053, 0.6192, 0.1107, 0.6192, 0.09985, 0.6758, 0.09415, 0.6758, 0.09415, 0.6463, 0.09985, 0.6463, 0.07766, 0.6758, 0.07215, 0.6758, 0.07215, 0.6463, 0.07766, 0.6463, 0.1053, 0.6758, 0.09985, 0.6758, 0.09985, 0.6463, 0.1053, 0.6463, 0.08292, 0.6758, 0.07766, 0.6758, 0.07766, 0.6463, 0.08292, 0.6463, 0.08834, 0.6758, 0.08292, 0.6758, 0.08292, 0.6463, 0.08834, 0.6463, 0.1107, 0.6758, 0.1053, 0.6758, 0.1053, 0.6463, 0.1107, 0.6463, 0.09415, 0.6758, 0.08834, 0.6758, 0.08834, 0.6463, 0.09415, 0.6463, 0.09415, 0.6463, 0.08834, 0.6463, 0.08834, 0.6192, 0.09415, 0.6192, 0.1163, 0.6463, 0.1107, 0.6463, 0.1107, 0.6192, 0.1163, 0.6192, 0.09985, 0.6463, 0.09415, 0.6463, 0.09415, 0.6192, 0.09985, 0.6192, 0.07766, 0.6463, 0.07215, 0.6463, 0.07215, 0.6192, 0.07766, 0.6192, 0.1053, 0.6463, 0.09985, 0.6463, 0.09985, 0.6192, 0.1053, 0.6192, 0.08292, 0.6463, 0.07766, 0.6463, 0.07766, 0.6192, 0.08292, 0.6192, 0.08834, 0.6463, 0.08292, 0.6463, 0.08292, 0.6192, 0.08834, 0.6192, 0.09985, 0.6192, 0.09985, 0.3674, 0.1053, 0.3674, 0.1053, 0.6192, 0.09985, 0.6192, 0.09415, 0.6192, 0.09415, 0.3674, 0.09985, 0.3674, 0.1107, 0.3674, 0.1107, 0.6192, 0.1053, 0.6192, 0.1053, 0.3674, 0.07766, 0.3674, 0.07766, 0.6192, 0.07215, 0.6192, 0.07215, 0.3674, 0.08292, 0.3674, 0.08292, 0.6192, 0.07766, 0.6192, 0.07766, 0.3674, 0.08292, 0.6192, 0.08292, 0.3674, 0.08834, 0.3674, 0.08834, 0.6192, 0.08834, 0.6192, 0.08834, 0.3674, 0.09415, 0.3674, 0.09415, 0.6192, 0.1163, 0.3674, 0.1163, 0.6192, 0.1107, 0.6192, 0.1107, 0.3674, 0.6984, 0.9511, 0.9777, 0.9511, 0.9777, 0.966, 0.6984, 0.966, 0.6321, 0.9781, 0.6389, 0.9775, 0.6393, 0.9872, 0.6325, 0.9875, 0.6429, 0.746, 0.6501, 0.7446, 0.6501, 0.7573, 0.643, 0.7567, 0.6986, 0.9535, 0.9779, 0.9535, 0.9779, 0.9662, 0.6986, 0.9662])
me_cube.materials.append(mat_material_001)
me_cube.use_remesh_preserve_volume = False
me_cube.use_remesh_preserve_attributes = False
me_cube.use_mirror_vertex_groups = False
me_cube.update()

# ---- objects
ob_cube_005 = bpy.data.objects.new('Cube.005', me_cube_006)
ob_cube_002 = bpy.data.objects.new('Cube.002', me_cube_005)
ob_cube_004 = bpy.data.objects.new('Cube.004', me_cube_004)
ob_point_001 = bpy.data.objects.new('Point.001', light_point_001)
ob_cube_003 = bpy.data.objects.new('Cube.003', me_cube_003)
ob_point = bpy.data.objects.new('Point', light_point)
ob_cube_001 = bpy.data.objects.new('Cube.001', me_cube_001)
ob_cube = bpy.data.objects.new('Cube', me_cube)
ob_camera = bpy.data.objects.new('Camera', cam_camera)

# ---- transforms, parenting, visibility, modifiers, constraints
ob_cube_005.location = (0.0, 0.0, -0.3474)
ob_cube_005.lineart.crease_threshold = 0.0
ob_cube_002.location = (0.0, 0.0, -0.3474)
ob_cube_002.lineart.crease_threshold = 0.0
ob_cube_004.location = (0.0, 0.0, -0.3474)
ob_cube_004.lineart.crease_threshold = 0.0
ob_point_001.location = (1.369, -1.876, 2.913)
ob_point_001.lineart.crease_threshold = 0.0
ob_cube_003.location = (0.0, 0.0, -0.3474)
ob_cube_003.lineart.crease_threshold = 0.0
ob_point.location = (8.74, -12.64, 6.228)
ob_point.lineart.crease_threshold = 0.0
ob_cube_001.location = (0.0, 0.0, -0.3474)
ob_cube_001.lineart.crease_threshold = 0.0
ob_cube.location = (0.005509, -0.304, -0.0005052)
ob_cube.lineart.crease_threshold = 0.0
ob_camera.location = (22.14, -17.89, 28.8)
ob_camera.rotation_euler = (0.8224, 0.008806, -5.299)
ob_camera.lock_rotations_4d = False
ob_camera.empty_display_type = 'ARROWS'
ob_camera.color = (0.0, 0.0, 0.0, 0.0)
ob_camera.display_type = 'WIRE'
ob_camera.lineart.crease_threshold = 0.0

# ---- collection membership
col_collection_1.objects.link(ob_cube_005)
col_collection_1.objects.link(ob_cube_002)
col_collection_1.objects.link(ob_cube_004)
col_collection_1.objects.link(ob_point_001)
col_collection_1.objects.link(ob_cube_003)
col_collection_1.objects.link(ob_point)
col_collection_1.objects.link(ob_cube_001)
col_collection_1.objects.link(ob_cube)
col_collection_1.objects.link(ob_camera)

# ---- scene / render settings (as saved in the file)
scene.camera = ob_camera
scene.frame_start = 1; scene.frame_end = 250; scene.frame_set(60)
scene.render.engine = 'BLENDER_EEVEE_NEXT'
scene.render.resolution_percentage = 50
scene.render.dither_intensity = 0.0
scene.cycles.use_denoising = False
scene.cycles.samples = 10
scene.cycles.sampling_pattern = 'TABULATED_SOBOL'
scene.cycles.light_sampling_threshold = 0.0
scene.cycles.use_adaptive_sampling = False
scene.cycles.use_light_tree = False
scene.cycles.blur_glossy = 0.0
scene.cycles.volume_bounces = 1
scene.cycles.pixel_filter_type = 'GAUSSIAN'
scene.cycles.sample_clamp_indirect = 0.0
scene.view_settings.view_transform = 'Standard'
bpy.context.view_layer.update()
